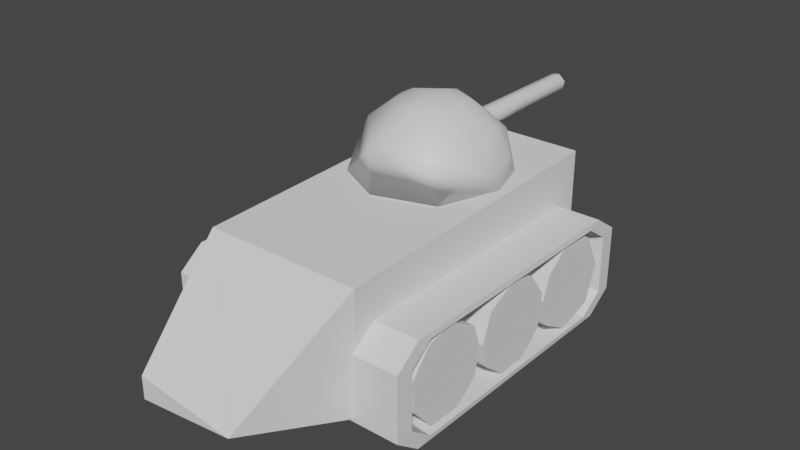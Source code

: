 # Source: tank.blend  (saved by Blender 3.3.6; exported with 4.5.12 LTS)
import bpy
from mathutils import Matrix  # noqa: F401  (used for matrix-valued properties, if any)

bpy.ops.wm.read_factory_settings(use_empty=True)
scene = bpy.context.scene
scene.name = 'Scene'

# ---- collections
col_collection = bpy.data.collections.new('Collection'); scene.collection.children.link(col_collection)

# ---- materials (node trees are filled in below, after node groups)
mat_material_001 = bpy.data.materials.new('Material.001')
mat_material_001.use_transparent_shadow = False

# ---- material node trees
mat_material_001.use_nodes = True; mat_material_001.node_tree.nodes.clear()
_N = mat_material_001.node_tree.nodes; _L = mat_material_001.node_tree.links
n0 = _N.new('ShaderNodeBsdfPrincipled'); n0.name = 'Principled BSDF'; n0.location = (10, 300)
n0.distribution = 'GGX'
n0.subsurface_method = 'RANDOM_WALK_SKIN'
n0.inputs[3].default_value = 1.45
n0.inputs[27].default_value = (0.0, 0.0, 0.0, 1.0)
n0.inputs[28].default_value = 1.0
n1 = _N.new('ShaderNodeOutputMaterial'); n1.name = 'Material Output'; n1.location = (300, 300)
_L.new(n0.outputs[0], n1.inputs[0])
n1.is_active_output = True

# ---- world
world_world = bpy.data.worlds.new('World'); scene.world = world_world
world_world.use_nodes = True; world_world.node_tree.nodes.clear()
_N = world_world.node_tree.nodes; _L = world_world.node_tree.links
n0 = _N.new('ShaderNodeOutputWorld'); n0.name = 'World Output'; n0.location = (300, 300)
n1 = _N.new('ShaderNodeBackground'); n1.name = 'Background'; n1.location = (10, 300)
n1.inputs[0].default_value = (0.05088, 0.05088, 0.05088, 1.0)
_L.new(n1.outputs[0], n0.inputs[0])
n0.is_active_output = True
world_world.color = (0.05088, 0.05088, 0.05088)
world_world.use_sun_shadow = False
world_world.sun_shadow_jitter_overblur = 0.0

# ---- meshes
me_cylinder_004 = bpy.data.meshes.new('Cylinder.004')
me_cylinder_004.from_pydata([(-0.07156, 1.021, 5.064), (0.7112, 0.755, -1.0), (0.755, 0.7112, 5.064), (1.012, 0.02518, -1.0), (1.015, -0.1289, 5.064), (0.755, -0.7112, -1.0), (0.6265, -0.8089, 5.064), (0.116, -0.9976, -1.0), (-0.02518, -1.012, 5.064), (-0.5831, -0.8273, 5.064), (-0.4567, -0.9156, -1.0), (-0.9871, -0.2693, 5.064), (-0.9703, -0.3245, -1.0), (-0.8793, 0.5502, -1.0), (-0.8448, 0.6018, 5.064), (-0.1289, 1.015, -1.0), (-1.169, -5.06, -1.756), (1.169, -5.06, -1.756), (-1.169, 0.8784, -1.756), (1.169, 0.8784, -1.756), (-0.7416, 1.503, -1.756), (0.741, 1.503, -1.756), (-0.7282, -5.637, -1.756), (0.7276, -5.637, -1.756), (-1.169, 0.8784, 5.371), (-1.169, -5.06, 5.371), (1.169, -5.06, 5.371), (1.169, 0.8784, 5.371), (0.741, 1.503, 5.371), (-0.7416, 1.503, 5.371), (-0.7282, -5.637, 5.371), (0.7276, -5.637, 5.371), (-1.045, 0.5645, 5.467), (-1.045, -4.744, 5.467), (1.045, -4.744, 5.467), (1.045, 0.5645, 5.467), (0.6623, 1.123, 5.467), (-0.6629, 1.123, 5.467), (-0.6509, -5.26, 5.467), (0.6503, -5.26, 5.467), (-0.9542, 0.4891, -0.3152), (-0.9542, -4.668, -0.3152), (0.9536, -4.668, -0.3152), (0.9536, 0.4891, -0.3152), (0.6047, 1.031, -0.3152), (-0.6052, 1.031, -0.3152), (-0.5943, -5.169, -0.3152), (0.5937, -5.169, -0.3152), (0.0487, -2.65, -0.6692), (-0.04929, -2.65, -1.553), (0.5443, -2.958, -0.6692), (0.4708, -2.866, -1.553), (0.727, -3.64, -0.6692), (0.727, -3.507, -1.553), (0.4708, -4.281, -0.6692), (0.5443, -4.19, -1.553), (-0.04929, -4.498, -0.6692), (0.0487, -4.498, -1.553), (-0.5449, -4.19, -0.6692), (-0.4714, -4.281, -1.553), (-0.7276, -3.507, -0.6692), (-0.7276, -3.64, -1.553), (-0.4714, -2.866, -0.6692), (-0.5449, -2.958, -1.553), (-0.0809, -3.177, 5.064), (0.5075, -3.29, 5.064), (0.4567, -3.263, -1.0), (0.9252, -3.768, -1.0), (0.9444, -3.814, 5.064), (0.9697, -4.546, -1.0), (0.946, -4.604, 5.064), (0.3245, -5.149, -1.0), (0.364, -5.123, 5.064), (-0.5502, -5.057, -1.0), (-0.3245, -5.149, 5.064), (-0.9875, -4.4, -1.0), (-0.8553, -4.719, 5.064), (-1.015, -4.049, 5.064), (-0.9444, -3.814, -1.0), (-0.6265, -3.369, 5.064), (-0.4254, -3.232, -1.0), (-0.2693, -1.071, 5.064), (0.07156, -1.037, -1.0), (0.5075, -1.169, 5.064), (0.6234, -1.27, -1.0), (1.011, -1.825, -1.0), (0.9444, -1.694, 5.064), (0.8553, -2.599, -1.0), (0.9703, -2.382, 5.064), (0.5412, -2.913, 5.064), (0.2327, -3.069, -1.0), (-0.02518, -3.07, 5.064), (-0.6265, -2.867, -1.0), (-0.6711, -2.83, 5.064), (-1.015, -2.187, -1.0), (-1.021, -2.129, 5.064), (-0.755, -1.347, -1.0), (-0.8273, -1.475, 5.064)], [], [(4, 5, 3), (8, 10, 7), (44, 43, 35, 36), (51, 50, 48), (53, 52, 50), (55, 54, 52), (57, 56, 54), (59, 58, 56), (61, 60, 58), (63, 62, 60), (49, 48, 62), (74, 73, 71), (76, 75, 73), (77, 78, 75), (79, 80, 78), (85, 84, 83, 86), (83, 84, 82), (88, 87, 85), (89, 90, 87), (1, 15, 0, 2), (81, 82, 96), (3, 1, 2, 4), (7, 5, 6, 8), (4, 6, 5), (12, 10, 9, 11), (8, 9, 10), (13, 12, 11, 14), (15, 13, 14, 0), (4, 2, 0, 14, 11, 9, 8, 6), (15, 1, 3, 5, 7, 10, 12, 13), (33, 32, 24, 25), (21, 19, 17, 23, 22, 16, 18, 20), (31, 23, 17, 26), (27, 19, 21, 28), (28, 21, 20, 29), (24, 18, 16, 25), (25, 16, 22, 30), (30, 22, 23, 31), (29, 20, 18, 24), (26, 17, 19, 27), (47, 39, 34, 42), (38, 33, 25, 30), (38, 30, 31, 39), (37, 29, 24, 32), (34, 26, 27, 35), (39, 31, 26, 34), (36, 35, 27, 28), (36, 28, 29, 37), (42, 43, 44, 45, 40, 41, 46, 47), (45, 44, 36, 37), (41, 40, 32, 33), (46, 41, 33, 38), (46, 38, 39, 47), (45, 37, 32, 40), (42, 34, 35, 43), (49, 51, 48), (51, 53, 50), (53, 55, 52), (55, 57, 54), (57, 59, 56), (59, 61, 58), (61, 63, 60), (63, 49, 62), (49, 63, 61, 59, 57, 55, 53, 51), (48, 50, 52, 54, 56, 58, 60, 62), (66, 80, 64, 65), (67, 66, 65, 68), (69, 67, 68, 70), (71, 69, 70, 72), (72, 74, 71), (74, 76, 73), (76, 77, 75), (77, 79, 78), (72, 70, 68, 65, 64, 79, 77, 76, 74), (79, 64, 80), (75, 78, 80, 66, 67, 69, 71, 73), (81, 83, 82), (92, 90, 91, 93), (86, 88, 85), (88, 89, 87), (89, 91, 90), (94, 92, 93, 95), (96, 94, 95, 97), (86, 83, 81, 97, 95, 93, 91, 89, 88), (97, 81, 96), (94, 96, 82, 84, 85, 87, 90, 92)])
_uv = me_cylinder_004.uv_layers.new(name='UVMap')
_uv.uv.foreach_set('vector', [0.7298, 1.0, 0.6296, 0.5, 0.7539, 0.5, 0.4959, 1.0, 0.4264, 0.5, 0.5184, 0.5, 1.0, 1.0, 1.0, 1.0, 1.0, 1.0, 1.0, 1.0, 0.8899, 1.0, 0.8675, 0.5, 0.9799, 0.5, 0.7616, 1.0, 0.7384, 0.5, 0.8675, 0.5, 0.6325, 1.0, 0.6101, 0.5, 0.7384, 0.5, 0.5103, 1.0, 0.4897, 0.5, 0.6101, 0.5, 0.3899, 1.0, 0.3675, 0.5, 0.4897, 0.5, 0.2616, 1.0, 0.2384, 0.5, 0.3675, 0.5, 0.1325, 1.0, 0.1101, 0.5, 0.2384, 0.5, 0.02007, 1.0, 0.0182, 0.5, 0.1101, 0.5, 0.4486, 1.0, 0.4107, 0.5, 0.5514, 0.5, 0.3398, 1.0, 0.2852, 0.5, 0.4107, 0.5, 0.2298, 1.0, 0.1916, 0.5, 0.2852, 0.5, 0.1048, 1.0, 0.06769, 0.5, 0.1916, 0.5, 0.7863, 0.5, 0.8934, 0.5, 0.9173, 1.0, 0.8084, 1.0, 0.9173, 1.0, 0.8934, 0.5, 0.9792, 0.5, 0.6986, 1.0, 0.6602, 0.5, 0.7863, 0.5, 0.5897, 1.0, 0.5364, 0.5, 0.6602, 0.5, 0.8795, 0.5, 0.9872, 0.5, 0.9816, 1.0, 0.8698, 1.0, 0.04233, 1.0, 0.01843, 0.5, 0.1302, 0.5, 0.7539, 0.5, 0.8795, 0.5, 0.8698, 1.0, 0.7298, 1.0, 0.5184, 0.5, 0.6296, 0.5, 0.6048, 1.0, 0.4959, 1.0, 0.7298, 1.0, 0.6048, 1.0, 0.6296, 0.5, 0.3014, 0.5, 0.4264, 0.5, 0.4022, 1.0, 0.2923, 1.0, 0.4959, 1.0, 0.4022, 1.0, 0.4264, 0.5, 0.1613, 0.5, 0.3014, 0.5, 0.2923, 1.0, 0.1516, 1.0, 0.02622, 0.5, 0.1613, 0.5, 0.1516, 1.0, 0.02081, 1.0, 0.4824, 0.2203, 0.4184, 0.4076, 0.2337, 0.4837, 0.06178, 0.3839, 0.02392, 0.1885, 0.1134, 0.05657, 0.2439, 0.01327, 0.3934, 0.06468, 0.7203, 0.4824, 0.9087, 0.418, 0.9871, 0.2558, 0.918, 0.09152, 0.7776, 0.01272, 0.6455, 0.04027, 0.5278, 0.1756, 0.554, 0.372, 0.0, 0.0, 0.0, 1.0, 0.0, 1.0, 0.0, 0.0, 1.0, 1.0, 1.0, 1.0, 1.0, 0.0, 1.0, 0.0, 0.0, 0.0, 0.0, 0.0, 0.0, 1.0, 0.0, 1.0, 1.0, 0.0, 1.0, 0.0, 1.0, 0.0, 1.0, 0.0, 1.0, 1.0, 1.0, 1.0, 1.0, 1.0, 1.0, 1.0, 1.0, 1.0, 1.0, 1.0, 0.0, 1.0, 0.0, 1.0, 0.0, 1.0, 0.0, 1.0, 0.0, 0.0, 0.0, 0.0, 0.0, 0.0, 0.0, 0.0, 0.0, 0.0, 0.0, 0.0, 0.0, 0.0, 0.0, 0.0, 1.0, 0.0, 1.0, 0.0, 0.0, 1.0, 0.0, 1.0, 0.0, 1.0, 0.0, 1.0, 1.0, 0.0, 1.0, 0.0, 1.0, 1.0, 1.0, 1.0, 1.0, 0.0, 1.0, 0.0, 1.0, 0.0, 1.0, 0.0, 0.0, 0.0, 0.0, 0.0, 0.0, 0.0, 0.0, 0.0, 0.0, 0.0, 0.0, 0.0, 1.0, 0.0, 1.0, 0.0, 0.0, 1.0, 0.0, 1.0, 0.0, 1.0, 0.0, 1.0, 1.0, 0.0, 1.0, 0.0, 1.0, 1.0, 1.0, 1.0, 1.0, 0.0, 1.0, 0.0, 1.0, 0.0, 1.0, 0.0, 1.0, 1.0, 1.0, 1.0, 1.0, 1.0, 1.0, 1.0, 1.0, 1.0, 1.0, 1.0, 0.0, 1.0, 0.0, 1.0, 1.0, 0.0, 1.0, 1.0, 1.0, 1.0, 0.0, 1.0, 0.0, 1.0, 0.0, 0.0, 0.0, 0.0, 1.0, 0.0, 0.0, 1.0, 1.0, 1.0, 1.0, 1.0, 0.0, 1.0, 0.0, 0.0, 0.0, 1.0, 0.0, 1.0, 0.0, 0.0, 0.0, 0.0, 0.0, 0.0, 0.0, 0.0, 0.0, 0.0, 0.0, 0.0, 0.0, 0.0, 1.0, 0.0, 1.0, 0.0, 0.0, 1.0, 0.0, 1.0, 0.0, 1.0, 0.0, 1.0, 1.0, 0.0, 1.0, 0.0, 1.0, 1.0, 1.0, 1.0, 0.9818, 1.0, 0.8899, 1.0, 0.9799, 0.5, 0.8899, 1.0, 0.7616, 1.0, 0.8675, 0.5, 0.7616, 1.0, 0.6325, 1.0, 0.7384, 0.5, 0.6325, 1.0, 0.5103, 1.0, 0.6101, 0.5, 0.5103, 1.0, 0.3899, 1.0, 0.4897, 0.5, 0.3899, 1.0, 0.2616, 1.0, 0.3675, 0.5, 0.2616, 1.0, 0.1325, 1.0, 0.2384, 0.5, 0.1325, 1.0, 0.02007, 1.0, 0.1101, 0.5, 0.2349, 0.484, 0.07669, 0.4078, 0.01642, 0.2329, 0.1006, 0.06958, 0.2651, 0.01602, 0.4233, 0.09224, 0.4836, 0.2671, 0.3994, 0.4304, 0.7651, 0.484, 0.9233, 0.4078, 0.9836, 0.2329, 0.8994, 0.06958, 0.7349, 0.01602, 0.5767, 0.09224, 0.5164, 0.2671, 0.6006, 0.4304, 0.9264, 0.5, 1.0, 0.5, 1.0, 1.0, 0.9173, 1.0, 0.8164, 0.5, 0.9264, 0.5, 0.9173, 1.0, 0.8084, 1.0, 0.692, 0.5, 0.8164, 0.5, 0.8084, 1.0, 0.6823, 1.0, 0.5514, 0.5, 0.692, 0.5, 0.6823, 1.0, 0.5584, 1.0, 0.5584, 1.0, 0.4486, 1.0, 0.5514, 0.5, 0.4486, 1.0, 0.3398, 1.0, 0.4107, 0.5, 0.3398, 1.0, 0.2298, 1.0, 0.2852, 0.5, 0.2298, 1.0, 0.1048, 1.0, 0.1916, 0.5, 0.3349, 0.02894, 0.4601, 0.1548, 0.4711, 0.3349, 0.3663, 0.4534, 0.2308, 0.4881, 0.1066, 0.4353, 0.01758, 0.2797, 0.04963, 0.1231, 0.1756, 0.02783, 0.1048, 1.0, 0.01282, 1.0, 0.06769, 0.5, 0.5186, 0.198, 0.5289, 0.3349, 0.6548, 0.4601, 0.8545, 0.4597, 0.9668, 0.3461, 0.966, 0.1676, 0.8244, 0.02783, 0.6271, 0.05425, 1.0, 1.0, 0.9173, 1.0, 0.9792, 0.5, 0.3952, 0.5, 0.5364, 0.5, 0.4959, 1.0, 0.3861, 1.0, 0.8084, 1.0, 0.6986, 1.0, 0.7863, 0.5, 0.6986, 1.0, 0.5897, 1.0, 0.6602, 0.5, 0.5897, 1.0, 0.4959, 1.0, 0.5364, 0.5, 0.2702, 0.5, 0.3952, 0.5, 0.3861, 1.0, 0.2611, 1.0, 0.1302, 0.5, 0.2702, 0.5, 0.2611, 1.0, 0.1523, 1.0, 0.4711, 0.3349, 0.3663, 0.4534, 0.1885, 0.4761, 0.05613, 0.3866, 0.01626, 0.2337, 0.09621, 0.07323, 0.2439, 0.01327, 0.3764, 0.04975, 0.4722, 0.1756, 0.1523, 1.0, 0.04233, 1.0, 0.1302, 0.5, 0.5176, 0.2203, 0.5816, 0.4076, 0.7663, 0.4837, 0.8983, 0.4373, 0.9749, 0.3023, 0.9504, 0.1231, 0.8024, 0.02538, 0.6066, 0.06468])
me_cylinder_004.update()
me_cylinder_007 = bpy.data.meshes.new('Cylinder.007')
me_cylinder_007.from_pydata([(-0.07156, 1.021, 5.064), (0.7112, 0.755, -1.0), (0.755, 0.7112, 5.064), (1.012, 0.02518, -1.0), (1.015, -0.1289, 5.064), (0.755, -0.7112, -1.0), (0.6265, -0.8089, 5.064), (0.116, -0.9976, -1.0), (-0.02518, -1.012, 5.064), (-0.5831, -0.8273, 5.064), (-0.4567, -0.9156, -1.0), (-0.9871, -0.2693, 5.064), (-0.9703, -0.3245, -1.0), (-0.8793, 0.5502, -1.0), (-0.8448, 0.6018, 5.064), (-0.1289, 1.015, -1.0), (-1.169, -5.06, -1.756), (1.169, -5.06, -1.756), (-1.169, 0.8784, -1.756), (1.169, 0.8784, -1.756), (-0.7416, 1.503, -1.756), (0.741, 1.503, -1.756), (-0.7282, -5.637, -1.756), (0.7276, -5.637, -1.756), (-1.169, 0.8784, 5.371), (-1.169, -5.06, 5.371), (1.169, -5.06, 5.371), (1.169, 0.8784, 5.371), (0.741, 1.503, 5.371), (-0.7416, 1.503, 5.371), (-0.7282, -5.637, 5.371), (0.7276, -5.637, 5.371), (-1.045, 0.5645, 5.467), (-1.045, -4.744, 5.467), (1.045, -4.744, 5.467), (1.045, 0.5645, 5.467), (0.6623, 1.123, 5.467), (-0.6629, 1.123, 5.467), (-0.6509, -5.26, 5.467), (0.6503, -5.26, 5.467), (-0.9542, 0.4891, -0.3152), (-0.9542, -4.668, -0.3152), (0.9536, -4.668, -0.3152), (0.9536, 0.4891, -0.3152), (0.6047, 1.031, -0.3152), (-0.6052, 1.031, -0.3152), (-0.5943, -5.169, -0.3152), (0.5937, -5.169, -0.3152), (0.0487, -2.65, -0.6692), (-0.04929, -2.65, -1.553), (0.5443, -2.958, -0.6692), (0.4708, -2.866, -1.553), (0.727, -3.64, -0.6692), (0.727, -3.507, -1.553), (0.4708, -4.281, -0.6692), (0.5443, -4.19, -1.553), (-0.04929, -4.498, -0.6692), (0.0487, -4.498, -1.553), (-0.5449, -4.19, -0.6692), (-0.4714, -4.281, -1.553), (-0.7276, -3.507, -0.6692), (-0.7276, -3.64, -1.553), (-0.4714, -2.866, -0.6692), (-0.5449, -2.958, -1.553), (-0.0809, -3.177, 5.064), (0.5075, -3.29, 5.064), (0.4567, -3.263, -1.0), (0.9252, -3.768, -1.0), (0.9444, -3.814, 5.064), (0.9697, -4.546, -1.0), (0.946, -4.604, 5.064), (0.3245, -5.149, -1.0), (0.364, -5.123, 5.064), (-0.5502, -5.057, -1.0), (-0.3245, -5.149, 5.064), (-0.9875, -4.4, -1.0), (-0.8553, -4.719, 5.064), (-1.015, -4.049, 5.064), (-0.9444, -3.814, -1.0), (-0.6265, -3.369, 5.064), (-0.4254, -3.232, -1.0), (-0.2693, -1.071, 5.064), (0.07156, -1.037, -1.0), (0.5075, -1.169, 5.064), (0.6234, -1.27, -1.0), (1.011, -1.825, -1.0), (0.9444, -1.694, 5.064), (0.8553, -2.599, -1.0), (0.9703, -2.382, 5.064), (0.5412, -2.913, 5.064), (0.2327, -3.069, -1.0), (-0.02518, -3.07, 5.064), (-0.6265, -2.867, -1.0), (-0.6711, -2.83, 5.064), (-1.015, -2.187, -1.0), (-1.021, -2.129, 5.064), (-0.755, -1.347, -1.0), (-0.8273, -1.475, 5.064)], [], [(4, 5, 3), (8, 10, 7), (44, 43, 35, 36), (51, 50, 48), (53, 52, 50), (55, 54, 52), (57, 56, 54), (59, 58, 56), (61, 60, 58), (63, 62, 60), (49, 48, 62), (74, 73, 71), (76, 75, 73), (77, 78, 75), (79, 80, 78), (85, 84, 83, 86), (83, 84, 82), (88, 87, 85), (89, 90, 87), (1, 15, 0, 2), (81, 82, 96), (3, 1, 2, 4), (7, 5, 6, 8), (4, 6, 5), (12, 10, 9, 11), (8, 9, 10), (13, 12, 11, 14), (15, 13, 14, 0), (4, 2, 0, 14, 11, 9, 8, 6), (15, 1, 3, 5, 7, 10, 12, 13), (33, 32, 24, 25), (21, 19, 17, 23, 22, 16, 18, 20), (31, 23, 17, 26), (27, 19, 21, 28), (28, 21, 20, 29), (24, 18, 16, 25), (25, 16, 22, 30), (30, 22, 23, 31), (29, 20, 18, 24), (26, 17, 19, 27), (47, 39, 34, 42), (38, 33, 25, 30), (38, 30, 31, 39), (37, 29, 24, 32), (34, 26, 27, 35), (39, 31, 26, 34), (36, 35, 27, 28), (36, 28, 29, 37), (42, 43, 44, 45, 40, 41, 46, 47), (45, 44, 36, 37), (41, 40, 32, 33), (46, 41, 33, 38), (46, 38, 39, 47), (45, 37, 32, 40), (42, 34, 35, 43), (49, 51, 48), (51, 53, 50), (53, 55, 52), (55, 57, 54), (57, 59, 56), (59, 61, 58), (61, 63, 60), (63, 49, 62), (49, 63, 61, 59, 57, 55, 53, 51), (48, 50, 52, 54, 56, 58, 60, 62), (66, 80, 64, 65), (67, 66, 65, 68), (69, 67, 68, 70), (71, 69, 70, 72), (72, 74, 71), (74, 76, 73), (76, 77, 75), (77, 79, 78), (72, 70, 68, 65, 64, 79, 77, 76, 74), (79, 64, 80), (75, 78, 80, 66, 67, 69, 71, 73), (81, 83, 82), (92, 90, 91, 93), (86, 88, 85), (88, 89, 87), (89, 91, 90), (94, 92, 93, 95), (96, 94, 95, 97), (86, 83, 81, 97, 95, 93, 91, 89, 88), (97, 81, 96), (94, 96, 82, 84, 85, 87, 90, 92)])
_uv = me_cylinder_007.uv_layers.new(name='UVMap')
_uv.uv.foreach_set('vector', [0.7298, 1.0, 0.6296, 0.5, 0.7539, 0.5, 0.4959, 1.0, 0.4264, 0.5, 0.5184, 0.5, 1.0, 1.0, 1.0, 1.0, 1.0, 1.0, 1.0, 1.0, 0.8899, 1.0, 0.8675, 0.5, 0.9799, 0.5, 0.7616, 1.0, 0.7384, 0.5, 0.8675, 0.5, 0.6325, 1.0, 0.6101, 0.5, 0.7384, 0.5, 0.5103, 1.0, 0.4897, 0.5, 0.6101, 0.5, 0.3899, 1.0, 0.3675, 0.5, 0.4897, 0.5, 0.2616, 1.0, 0.2384, 0.5, 0.3675, 0.5, 0.1325, 1.0, 0.1101, 0.5, 0.2384, 0.5, 0.02007, 1.0, 0.0182, 0.5, 0.1101, 0.5, 0.4486, 1.0, 0.4107, 0.5, 0.5514, 0.5, 0.3398, 1.0, 0.2852, 0.5, 0.4107, 0.5, 0.2298, 1.0, 0.1916, 0.5, 0.2852, 0.5, 0.1048, 1.0, 0.06769, 0.5, 0.1916, 0.5, 0.7863, 0.5, 0.8934, 0.5, 0.9173, 1.0, 0.8084, 1.0, 0.9173, 1.0, 0.8934, 0.5, 0.9792, 0.5, 0.6986, 1.0, 0.6602, 0.5, 0.7863, 0.5, 0.5897, 1.0, 0.5364, 0.5, 0.6602, 0.5, 0.8795, 0.5, 0.9872, 0.5, 0.9816, 1.0, 0.8698, 1.0, 0.04233, 1.0, 0.01843, 0.5, 0.1302, 0.5, 0.7539, 0.5, 0.8795, 0.5, 0.8698, 1.0, 0.7298, 1.0, 0.5184, 0.5, 0.6296, 0.5, 0.6048, 1.0, 0.4959, 1.0, 0.7298, 1.0, 0.6048, 1.0, 0.6296, 0.5, 0.3014, 0.5, 0.4264, 0.5, 0.4022, 1.0, 0.2923, 1.0, 0.4959, 1.0, 0.4022, 1.0, 0.4264, 0.5, 0.1613, 0.5, 0.3014, 0.5, 0.2923, 1.0, 0.1516, 1.0, 0.02622, 0.5, 0.1613, 0.5, 0.1516, 1.0, 0.02081, 1.0, 0.4824, 0.2203, 0.4184, 0.4076, 0.2337, 0.4837, 0.06178, 0.3839, 0.02392, 0.1885, 0.1134, 0.05657, 0.2439, 0.01327, 0.3934, 0.06468, 0.7203, 0.4824, 0.9087, 0.418, 0.9871, 0.2558, 0.918, 0.09152, 0.7776, 0.01272, 0.6455, 0.04027, 0.5278, 0.1756, 0.554, 0.372, 0.0, 0.0, 0.0, 1.0, 0.0, 1.0, 0.0, 0.0, 1.0, 1.0, 1.0, 1.0, 1.0, 0.0, 1.0, 0.0, 0.0, 0.0, 0.0, 0.0, 0.0, 1.0, 0.0, 1.0, 1.0, 0.0, 1.0, 0.0, 1.0, 0.0, 1.0, 0.0, 1.0, 1.0, 1.0, 1.0, 1.0, 1.0, 1.0, 1.0, 1.0, 1.0, 1.0, 1.0, 0.0, 1.0, 0.0, 1.0, 0.0, 1.0, 0.0, 1.0, 0.0, 0.0, 0.0, 0.0, 0.0, 0.0, 0.0, 0.0, 0.0, 0.0, 0.0, 0.0, 0.0, 0.0, 0.0, 0.0, 1.0, 0.0, 1.0, 0.0, 0.0, 1.0, 0.0, 1.0, 0.0, 1.0, 0.0, 1.0, 1.0, 0.0, 1.0, 0.0, 1.0, 1.0, 1.0, 1.0, 1.0, 0.0, 1.0, 0.0, 1.0, 0.0, 1.0, 0.0, 0.0, 0.0, 0.0, 0.0, 0.0, 0.0, 0.0, 0.0, 0.0, 0.0, 0.0, 0.0, 1.0, 0.0, 1.0, 0.0, 0.0, 1.0, 0.0, 1.0, 0.0, 1.0, 0.0, 1.0, 1.0, 0.0, 1.0, 0.0, 1.0, 1.0, 1.0, 1.0, 1.0, 0.0, 1.0, 0.0, 1.0, 0.0, 1.0, 0.0, 1.0, 1.0, 1.0, 1.0, 1.0, 1.0, 1.0, 1.0, 1.0, 1.0, 1.0, 1.0, 0.0, 1.0, 0.0, 1.0, 1.0, 0.0, 1.0, 1.0, 1.0, 1.0, 0.0, 1.0, 0.0, 1.0, 0.0, 0.0, 0.0, 0.0, 1.0, 0.0, 0.0, 1.0, 1.0, 1.0, 1.0, 1.0, 0.0, 1.0, 0.0, 0.0, 0.0, 1.0, 0.0, 1.0, 0.0, 0.0, 0.0, 0.0, 0.0, 0.0, 0.0, 0.0, 0.0, 0.0, 0.0, 0.0, 0.0, 0.0, 1.0, 0.0, 1.0, 0.0, 0.0, 1.0, 0.0, 1.0, 0.0, 1.0, 0.0, 1.0, 1.0, 0.0, 1.0, 0.0, 1.0, 1.0, 1.0, 1.0, 0.9818, 1.0, 0.8899, 1.0, 0.9799, 0.5, 0.8899, 1.0, 0.7616, 1.0, 0.8675, 0.5, 0.7616, 1.0, 0.6325, 1.0, 0.7384, 0.5, 0.6325, 1.0, 0.5103, 1.0, 0.6101, 0.5, 0.5103, 1.0, 0.3899, 1.0, 0.4897, 0.5, 0.3899, 1.0, 0.2616, 1.0, 0.3675, 0.5, 0.2616, 1.0, 0.1325, 1.0, 0.2384, 0.5, 0.1325, 1.0, 0.02007, 1.0, 0.1101, 0.5, 0.2349, 0.484, 0.07669, 0.4078, 0.01642, 0.2329, 0.1006, 0.06958, 0.2651, 0.01602, 0.4233, 0.09224, 0.4836, 0.2671, 0.3994, 0.4304, 0.7651, 0.484, 0.9233, 0.4078, 0.9836, 0.2329, 0.8994, 0.06958, 0.7349, 0.01602, 0.5767, 0.09224, 0.5164, 0.2671, 0.6006, 0.4304, 0.9264, 0.5, 1.0, 0.5, 1.0, 1.0, 0.9173, 1.0, 0.8164, 0.5, 0.9264, 0.5, 0.9173, 1.0, 0.8084, 1.0, 0.692, 0.5, 0.8164, 0.5, 0.8084, 1.0, 0.6823, 1.0, 0.5514, 0.5, 0.692, 0.5, 0.6823, 1.0, 0.5584, 1.0, 0.5584, 1.0, 0.4486, 1.0, 0.5514, 0.5, 0.4486, 1.0, 0.3398, 1.0, 0.4107, 0.5, 0.3398, 1.0, 0.2298, 1.0, 0.2852, 0.5, 0.2298, 1.0, 0.1048, 1.0, 0.1916, 0.5, 0.3349, 0.02894, 0.4601, 0.1548, 0.4711, 0.3349, 0.3663, 0.4534, 0.2308, 0.4881, 0.1066, 0.4353, 0.01758, 0.2797, 0.04963, 0.1231, 0.1756, 0.02783, 0.1048, 1.0, 0.01282, 1.0, 0.06769, 0.5, 0.5186, 0.198, 0.5289, 0.3349, 0.6548, 0.4601, 0.8545, 0.4597, 0.9668, 0.3461, 0.966, 0.1676, 0.8244, 0.02783, 0.6271, 0.05425, 1.0, 1.0, 0.9173, 1.0, 0.9792, 0.5, 0.3952, 0.5, 0.5364, 0.5, 0.4959, 1.0, 0.3861, 1.0, 0.8084, 1.0, 0.6986, 1.0, 0.7863, 0.5, 0.6986, 1.0, 0.5897, 1.0, 0.6602, 0.5, 0.5897, 1.0, 0.4959, 1.0, 0.5364, 0.5, 0.2702, 0.5, 0.3952, 0.5, 0.3861, 1.0, 0.2611, 1.0, 0.1302, 0.5, 0.2702, 0.5, 0.2611, 1.0, 0.1523, 1.0, 0.4711, 0.3349, 0.3663, 0.4534, 0.1885, 0.4761, 0.05613, 0.3866, 0.01626, 0.2337, 0.09621, 0.07323, 0.2439, 0.01327, 0.3764, 0.04975, 0.4722, 0.1756, 0.1523, 1.0, 0.04233, 1.0, 0.1302, 0.5, 0.5176, 0.2203, 0.5816, 0.4076, 0.7663, 0.4837, 0.8983, 0.4373, 0.9749, 0.3023, 0.9504, 0.1231, 0.8024, 0.02538, 0.6066, 0.06468])
me_cylinder_007.update()
me_cube_001 = bpy.data.meshes.new('Cube.001')
me_cube_001.from_pydata([(-1.0, -1.0, -1.0), (-1.0, -1.0, 1.0), (-1.0, 1.0, -1.0), (-1.0, 1.0, 1.0), (1.0, -1.0, -1.165), (1.0, -1.0, 0.8348), (1.0, 1.0, -1.165), (1.0, 1.0, 0.8348), (1.697, 0.6256, -0.6652), (1.693, -0.6281, -0.8457), (1.693, -0.6281, -0.4755), (1.0, -1.0, -1.165), (1.0, -1.0, 0.8348), (1.0, 1.0, -1.165), (1.0, 1.0, 0.8348), (1.693, -0.6281, -0.8457), (1.693, -0.6281, -0.4755), (-1.317, -0.4813, 0.0514), (-1.317, 0.4813, -0.0514)], [(8, 15)], [(1, 17, 0), (7, 6, 2, 3), (2, 18, 3), (8, 7, 5, 10), (0, 4, 5, 1), (0, 2, 6, 4), (5, 7, 3, 1), (9, 4, 6, 8), (8, 10, 9), (8, 13, 14), (16, 12, 11, 15), (17, 1, 3, 18), (18, 2, 0, 17)])
_uv = me_cube_001.uv_layers.new(name='UVMap')
_uv.uv.foreach_set('vector', [0.625, 1.0, 0.5234, 1.0, 0.375, 1.0, 0.625, 0.5, 0.375, 0.5, 0.375, 0.25, 0.625, 0.25, 0.375, 0.25, 0.4766, 0.25, 0.625, 0.25, 0.5327, 0.5, 0.625, 0.5, 0.625, 0.75, 0.625, 0.75, 0.375, 1.0, 0.375, 0.75, 0.625, 0.75, 0.625, 1.0, 0.125, 0.75, 0.125, 0.5, 0.375, 0.5, 0.375, 0.75, 0.625, 0.75, 0.625, 0.5, 0.875, 0.5, 0.875, 0.75, 0.375, 0.75, 0.375, 0.75, 0.375, 0.5, 0.5327, 0.5, 0.5327, 0.5, 0.625, 0.75, 0.375, 0.75, 0.375, 0.5, 0.375, 0.5, 0.625, 0.5, 0.625, 0.75, 0.625, 0.75, 0.375, 0.75, 0.375, 0.75, 0.875, 0.75, 0.875, 0.75, 0.875, 0.5, 0.875, 0.5, 0.125, 0.5, 0.125, 0.5, 0.125, 0.75, 0.125, 0.75])
me_cube_001.update()
me_cylinder_008 = bpy.data.meshes.new('Cylinder.008')
me_cylinder_008.from_pydata([(-0.07156, 1.021, 1.0), (0.7112, 0.755, -1.0), (0.755, 0.7112, 1.0), (1.012, 0.02518, -1.0), (1.015, -0.1289, 1.0), (0.755, -0.7112, -1.0), (0.6265, -0.8089, 1.0), (-0.337, -0.999, 1.0), (-0.2748, -1.018, -1.0), (-0.9871, -0.2693, 1.0), (-0.9703, -0.3245, -1.0), (-0.8793, 0.5502, -1.0), (-0.8448, 0.6018, 1.0), (-0.1289, 1.015, -1.0), (-1.011, 6.919, -1.128), (1.195, 7.66, -1.102), (-0.4862, 6.7, -0.8497), (-3.51, 3.053, -0.7493), (-0.6611, 4.063, -0.5258), (-4.96, -0.4629, -0.9726), (-4.384, -0.109, -0.7846), (-1.367, -1.467, -0.4454), (-4.305, -2.851, -0.9021), (-1.266, -5.032, -0.6496), (-2.294, -5.706, -0.921), (0.4743, -7.103, -0.8727), (-4.957, -1.551, -1.129), (-4.517, -2.994, -1.095), (-3.358, -4.991, -1.122), (-1.011, -6.919, -1.129), (1.195, -7.66, -1.155), (-4.291, -3.183, -1.303), (-2.391, -5.479, -1.368), (0.1737, -7.01, -1.382), (-4.96, -0.4629, -1.284), (-5.102, -1.001e-06, -1.129), (-1.322, -4.323, -1.673), (-4.17, -0.4555, -1.523), (-1.376, 1.688, -1.806), (-4.305, 2.851, -1.355), (-4.984, 1.507, -1.129), (2.679, 5.979, -1.678), (-2.199, 5.544, -1.415), (0.4744, 7.103, -1.384), (-4.601, 2.863, -1.081), (-2.892, 5.501, -1.094), (-3.813, 4.332, -1.084), (2.683, 7.837, -1.129), (2.683, 6.171, -0.6223), (2.683, -0.8832, -0.3215), (2.683, -6.585, -0.6984), (2.683, -7.837, -1.129), (2.683, -5.529, -1.741), (2.683, 0.8832, -1.936)], [], [(4, 5, 3), (1, 13, 0, 2), (45, 16, 14), (16, 48, 47), (44, 17, 46), (46, 17, 45), (17, 18, 16), (18, 48, 16), (40, 35, 19), (18, 49, 48), (20, 19, 22), (23, 22, 24), (19, 35, 26), (50, 25, 51), (25, 24, 29), (22, 27, 28), (24, 28, 29), (25, 29, 30), (27, 31, 28), (31, 32, 28), (28, 32, 29), (26, 31, 27), (33, 52, 51), (26, 35, 34), (32, 36, 33), (31, 36, 32), (34, 37, 31), (37, 38, 36), (37, 34, 39), (34, 35, 40), (41, 53, 38), (38, 39, 42), (41, 42, 43), (39, 40, 44), (41, 43, 47), (42, 39, 45), (43, 42, 14), (39, 44, 46), (42, 45, 14), (43, 14, 15), (3, 1, 2, 4), (8, 5, 6, 7), (4, 6, 5), (10, 8, 7, 9), (11, 10, 9, 12), (13, 11, 12, 0), (4, 2, 0, 12, 9, 7, 6), (13, 1, 3, 5, 8, 10, 11), (20, 44, 40, 19), (14, 16, 15), (15, 16, 47), (45, 17, 16), (22, 23, 21, 20), (44, 20, 17), (17, 20, 21), (17, 21, 18), (18, 21, 49), (23, 50, 49, 21), (26, 27, 22, 19), (25, 23, 24), (50, 23, 25), (24, 22, 28), (51, 25, 30), (29, 33, 30), (29, 32, 33), (30, 33, 51), (26, 34, 31), (33, 36, 52), (31, 37, 36), (36, 38, 52), (52, 38, 53), (39, 34, 40), (38, 37, 39), (41, 38, 42), (45, 39, 46), (47, 43, 15), (53, 41, 47, 48, 49, 50, 51, 52)])
me_cylinder_008.polygons.foreach_set('use_smooth', [True] * 77)
_uv = me_cylinder_008.uv_layers.new(name='UVMap')
_uv.uv.foreach_set('vector', [0.7298, 1.0, 0.6296, 0.5, 0.7539, 0.5, 0.8795, 0.5, 0.9872, 0.5, 0.9816, 1.0, 0.8698, 1.0, 0.7444, 0.75, 0.6953, 0.6315, 0.7498, 0.6572, 0.6953, 0.6315, 0.6404, 0.5035, 0.7491, 0.5009, 0.7285, 0.875, 0.6128, 0.7902, 0.7437, 0.8125, 0.7437, 0.8125, 0.6128, 0.7902, 0.7444, 0.75, 0.6128, 0.7902, 0.6024, 0.647, 0.6953, 0.6315, 0.6024, 0.647, 0.6404, 0.5035, 0.6953, 0.6315, 0.7598, 0.9375, 0.5859, 1.0, 0.4454, 0.9375, 0.6024, 0.647, 0.481, 0.5, 0.6404, 0.5035, 0.5036, 0.8481, 0.4454, 0.9375, 0.3601, 0.8427, 0.3713, 0.6662, 0.3601, 0.8427, 0.3035, 0.7178, 0.4454, 0.9375, 0.3359, 1.0, 0.2382, 0.9375, 0.3366, 0.5, 0.3016, 0.5891, 0.2489, 0.5, 0.3016, 0.5891, 0.3035, 0.7178, 0.2498, 0.6572, 0.3601, 0.8427, 0.255, 0.875, 0.2515, 0.781, 0.3035, 0.7178, 0.2515, 0.781, 0.2498, 0.6572, 0.3016, 0.5891, 0.2498, 0.6572, 0.248, 0.5625, 0.255, 0.875, 0.1753, 0.8468, 0.2515, 0.781, 0.1753, 0.8468, 0.1873, 0.7241, 0.2515, 0.781, 0.2515, 0.781, 0.1873, 0.7241, 0.2498, 0.6572, 0.2382, 0.9375, 0.1753, 0.8468, 0.255, 0.875, 0.1996, 0.6033, 0.138, 0.5096, 0.2489, 0.5, 0.2382, 0.9375, 0.1641, 1.0, 0.06979, 0.9375, 0.1873, 0.7241, 0.1116, 0.6637, 0.1996, 0.6033, 0.1753, 0.8468, 0.1116, 0.6637, 0.1873, 0.7241, 0.06979, 0.9375, 0.03625, 0.8325, 0.1753, 0.8468, 0.03625, 0.8325, 0.008731, 0.6727, 0.1116, 0.6637, 0.9791, 0.8481, 0.9672, 0.9375, 0.8601, 0.8427, 0.9672, 0.9375, 0.9141, 1.0, 0.7598, 0.9375, 0.8404, 0.5102, 0.9611, 0.5, 0.9579, 0.6722, 0.9579, 0.6722, 0.8601, 0.8427, 0.8202, 0.7098, 0.8404, 0.5102, 0.8202, 0.7098, 0.8016, 0.5891, 0.8601, 0.8427, 0.7598, 0.9375, 0.7285, 0.875, 0.8404, 0.5102, 0.8016, 0.5891, 0.7505, 0.5005, 0.8202, 0.7098, 0.8601, 0.8427, 0.7444, 0.75, 0.8016, 0.5891, 0.8202, 0.7098, 0.7498, 0.6572, 0.8601, 0.8427, 0.7285, 0.875, 0.7437, 0.8125, 0.8202, 0.7098, 0.7444, 0.75, 0.7498, 0.6572, 0.8016, 0.5891, 0.7498, 0.6572, 0.748, 0.5625, 0.7539, 0.5, 0.8795, 0.5, 0.8698, 1.0, 0.7298, 1.0, 0.4574, 0.5, 0.6296, 0.5, 0.6048, 1.0, 0.448, 1.0, 0.7298, 1.0, 0.6048, 1.0, 0.6296, 0.5, 0.3014, 0.5, 0.4574, 0.5, 0.448, 1.0, 0.2923, 1.0, 0.1613, 0.5, 0.3014, 0.5, 0.2923, 1.0, 0.1516, 1.0, 0.02622, 0.5, 0.1613, 0.5, 0.1516, 1.0, 0.02081, 1.0, 0.4824, 0.2203, 0.4184, 0.4076, 0.2337, 0.4837, 0.06178, 0.3839, 0.02392, 0.1885, 0.1772, 0.03538, 0.3934, 0.06468, 0.7203, 0.4824, 0.9087, 0.418, 0.9871, 0.2558, 0.918, 0.09152, 0.69, 0.031, 0.5278, 0.1756, 0.554, 0.372, 0.5036, 0.8481, 0.7285, 0.875, 0.7598, 0.9375, 0.4454, 0.9375, 0.7498, 0.6572, 0.6953, 0.6315, 0.748, 0.5625, 0.748, 0.5625, 0.6953, 0.6315, 0.7491, 0.5009, 0.7444, 0.75, 0.6128, 0.7902, 0.6953, 0.6315, 0.3601, 0.8427, 0.3713, 0.6662, 0.4667, 0.6703, 0.5036, 0.8481, 0.7285, 0.875, 0.5036, 0.8481, 0.6128, 0.7902, 0.6128, 0.7902, 0.5036, 0.8481, 0.4667, 0.6703, 0.6128, 0.7902, 0.4667, 0.6703, 0.6024, 0.647, 0.6024, 0.647, 0.4667, 0.6703, 0.481, 0.5, 0.3713, 0.6662, 0.3366, 0.5, 0.481, 0.5, 0.4667, 0.6703, 0.2382, 0.9375, 0.255, 0.875, 0.3601, 0.8427, 0.4454, 0.9375, 0.3016, 0.5891, 0.3713, 0.6662, 0.3035, 0.7178, 0.3366, 0.5, 0.3713, 0.6662, 0.3016, 0.5891, 0.3035, 0.7178, 0.3601, 0.8427, 0.2515, 0.781, 0.2489, 0.5, 0.3016, 0.5891, 0.248, 0.5625, 0.2498, 0.6572, 0.1996, 0.6033, 0.248, 0.5625, 0.2498, 0.6572, 0.1873, 0.7241, 0.1996, 0.6033, 0.248, 0.5625, 0.1996, 0.6033, 0.2489, 0.5, 0.2382, 0.9375, 0.06979, 0.9375, 0.1753, 0.8468, 0.1996, 0.6033, 0.1116, 0.6637, 0.138, 0.5096, 0.1753, 0.8468, 0.03625, 0.8325, 0.1116, 0.6637, 0.1116, 0.6637, 0.008731, 0.6727, 0.138, 0.5096, 0.138, 0.5096, 0.008731, 0.6727, 0.02387, 0.5, 0.8601, 0.8427, 0.9672, 0.9375, 0.7598, 0.9375, 0.9579, 0.6722, 0.9791, 0.8481, 0.8601, 0.8427, 0.8404, 0.5102, 0.9579, 0.6722, 0.8202, 0.7098, 0.7444, 0.75, 0.8601, 0.8427, 0.7437, 0.8125, 0.7505, 0.5005, 0.8016, 0.5891, 0.748, 0.5625, 0.8674, 0.6108, 0.8139, 0.5194, 0.7491, 0.5009, 0.6723, 0.5314, 0.6326, 0.6392, 0.6861, 0.7306, 0.7509, 0.7491, 0.8241, 0.7216])
me_cylinder_008.materials.append(mat_material_001)
me_cylinder_008.update()

# ---- objects
ob_cylinder_004 = bpy.data.objects.new('Cylinder.004', me_cylinder_004)
ob_cylinder_001 = bpy.data.objects.new('Cylinder.001', me_cylinder_007)
ob_cube = bpy.data.objects.new('Cube', me_cube_001)
ob_cylinder = bpy.data.objects.new('Cylinder', me_cylinder_008)

# ---- transforms, parenting, visibility, modifiers, constraints
ob_cylinder_004.location = (1.266, 0.0, -0.5)
ob_cylinder_004.rotation_euler = (0.0, 1.571, 0.0)
ob_cylinder_004.scale = (0.6726, 0.6726, 0.1141)
ob_cylinder_001.location = (-1.266, 0.0, -0.5)
ob_cylinder_001.rotation_euler = (0.0, -1.571, 0.0)
ob_cylinder_001.scale = (0.6726, 0.6726, 0.1141)
ob_cube.location = (0.0, -1.384, 0.1076)
ob_cube.rotation_euler = (0.0, 0.0, -1.571)
ob_cube.scale = (2.364, 1.201, 0.9116)
ob_cylinder.location = (-0.06446, 0.9461, 1.361)
ob_cylinder.rotation_euler = (0.0, 1.571, 1.571)
ob_cylinder.scale = (0.1449, 0.1449, 1.467)

# ---- collection membership
col_collection.objects.link(ob_cylinder_004)
col_collection.objects.link(ob_cylinder_001)
col_collection.objects.link(ob_cube)
col_collection.objects.link(ob_cylinder)

# ---- scene / render settings (as saved in the file)
scene.frame_start = 1; scene.frame_end = 250; scene.frame_set(1)
scene.render.engine = 'BLENDER_EEVEE_NEXT'
scene.cycles.sampling_pattern = 'TABULATED_SOBOL'
scene.cycles.use_light_tree = False
scene.view_settings.view_transform = 'Filmic'
bpy.context.view_layer.update()

# ---- added for rendering (the .blend has no active camera and no usable light): camera, sun
cam_auto = bpy.data.cameras.new('AutoCamera')
cam_auto.lens = 50.0
cam_auto.sensor_width = 36.0
cam_auto.clip_end = 1000.0
ob_auto_camera = bpy.data.objects.new('AutoCamera', cam_auto)
scene.collection.objects.link(ob_auto_camera)
ob_auto_camera.location = (8.61642, -11.8308, 7.3)
ob_auto_camera.rotation_euler = (1.09748, -7.21219e-08, 0.694738)
scene.camera = ob_auto_camera
light_auto_sun = bpy.data.lights.new('AutoSun', 'SUN')
light_auto_sun.energy = 3.0
light_auto_sun.angle = 0.0523599
ob_auto_sun = bpy.data.objects.new('AutoSun', light_auto_sun)
scene.collection.objects.link(ob_auto_sun)
ob_auto_sun.rotation_euler = (0.872665, 0.174533, 0.523599)
bpy.context.view_layer.update()
